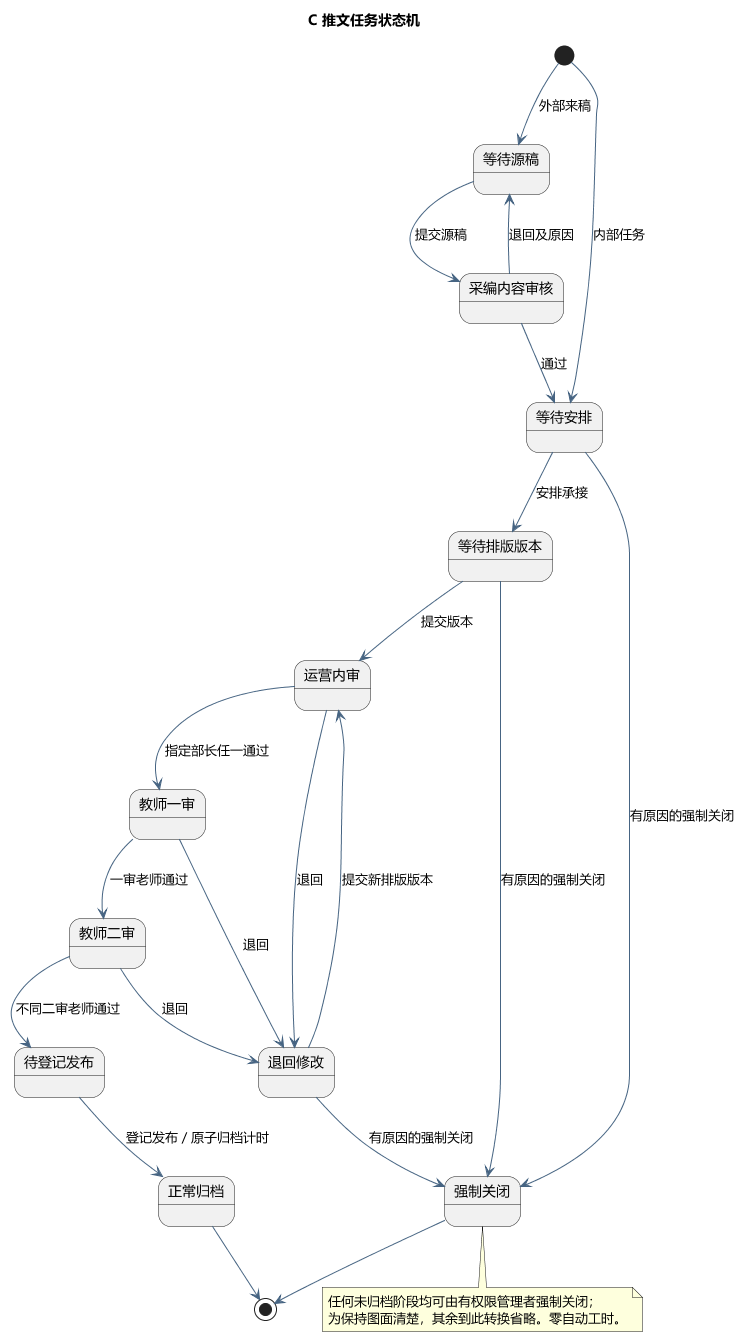

The diagram above was rendered by PlantUML. Its source (embedded in the PNG):
@startuml
skinparam defaultFontName Microsoft YaHei
skinparam shadowing false
skinparam backgroundColor #FFFFFF
skinparam ArrowColor #466482
skinparam classAttributeIconSize 0
hide empty members
title C 推文任务状态机

[*] --> Source : 外部来稿
[*] --> Arrange : 内部任务
state "等待源稿" as Source
state "采编内容审核" as Editorial
state "等待安排" as Arrange
state "等待排版版本" as Layout
state "运营内审" as Internal
state "教师一审" as Teacher1
state "教师二审" as Teacher2
state "待登记发布" as Publish
state "退回修改" as Returned
state "正常归档" as Archived
state "强制关闭" as Forced
Source --> Editorial : 提交源稿
Editorial --> Source : 退回及原因
Editorial --> Arrange : 通过
Arrange --> Layout : 安排承接
Layout --> Internal : 提交版本
Internal --> Teacher1 : 指定部长任一通过
Teacher1 --> Teacher2 : 一审老师通过
Teacher2 --> Publish : 不同二审老师通过
Internal --> Returned : 退回
Teacher1 --> Returned : 退回
Teacher2 --> Returned : 退回
Returned --> Internal : 提交新排版版本
Publish --> Archived : 登记发布／原子归档计时
Arrange --> Forced : 有原因的强制关闭
Layout --> Forced : 有原因的强制关闭
Returned --> Forced : 有原因的强制关闭
Archived --> [*]
Forced --> [*]
note bottom of Forced
任何未归档阶段均可由有权限管理者强制关闭；
为保持图面清楚，其余到此转换省略。零自动工时。
end note

@enduml